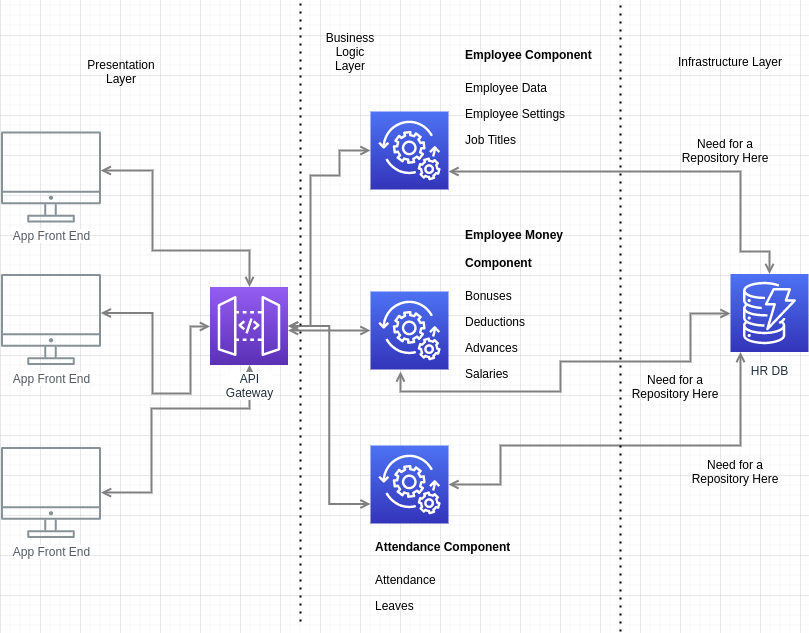

The diagram above was exported from draw.io. Its source (the exported page's mxGraphModel, read from the mxfile embedded in the PNG):
<mxGraphModel dx="868" dy="494" grid="1" gridSize="10" guides="1" tooltips="1" connect="1" arrows="1" fold="1" page="1" pageScale="1" pageWidth="1169" pageHeight="827" math="0" shadow="0">
  <root>
    <mxCell id="0" />
    <mxCell id="1" parent="0" />
    <mxCell id="UEzPUAAOIrF-is8g5C7q-128" style="edgeStyle=orthogonalEdgeStyle;rounded=0;orthogonalLoop=1;jettySize=auto;html=1;startArrow=open;startFill=0;endArrow=open;endFill=0;strokeWidth=2;strokeColor=#808080;" parent="1" source="UEzPUAAOIrF-is8g5C7q-109" target="UEzPUAAOIrF-is8g5C7q-114" edge="1">
      <mxGeometry relative="1" as="geometry">
        <Array as="points">
          <mxPoint x="311" y="497" />
          <mxPoint x="311" y="413" />
          <mxPoint x="409" y="413" />
        </Array>
      </mxGeometry>
    </mxCell>
    <mxCell id="UEzPUAAOIrF-is8g5C7q-127" style="edgeStyle=orthogonalEdgeStyle;rounded=0;orthogonalLoop=1;jettySize=auto;html=1;startArrow=open;startFill=0;endArrow=open;endFill=0;strokeWidth=2;strokeColor=#808080;" parent="1" target="UEzPUAAOIrF-is8g5C7q-114" edge="1">
      <mxGeometry relative="1" as="geometry">
        <Array as="points">
          <mxPoint x="312" y="318" />
          <mxPoint x="312" y="398" />
          <mxPoint x="350" y="398" />
          <mxPoint x="350" y="331" />
        </Array>
        <mxPoint x="260.28492941277955" y="317.5" as="sourcePoint" />
      </mxGeometry>
    </mxCell>
    <mxCell id="UEzPUAAOIrF-is8g5C7q-137" value="" style="edgeStyle=orthogonalEdgeStyle;rounded=0;orthogonalLoop=1;jettySize=auto;html=1;startArrow=none;startFill=0;endArrow=open;endFill=0;strokeWidth=2;strokeColor=#808080;" parent="1" edge="1">
      <mxGeometry relative="1" as="geometry">
        <mxPoint x="878.5000000000002" y="162.5" as="sourcePoint" />
      </mxGeometry>
    </mxCell>
    <mxCell id="UEzPUAAOIrF-is8g5C7q-109" value="App Front End" style="outlineConnect=0;gradientColor=none;fontColor=#545B64;strokeColor=none;fillColor=#879196;dashed=0;verticalLabelPosition=bottom;verticalAlign=top;align=center;html=1;fontSize=12;fontStyle=0;aspect=fixed;shape=mxgraph.aws4.illustration_desktop;pointerEvents=1;labelBackgroundColor=#ffffff;" parent="1" vertex="1">
      <mxGeometry x="160.5" y="451.5" width="100" height="91" as="geometry" />
    </mxCell>
    <mxCell id="UEzPUAAOIrF-is8g5C7q-114" value="API&lt;br&gt;Gateway" style="outlineConnect=0;fontColor=#232F3E;gradientColor=#945DF2;gradientDirection=north;fillColor=#5A30B5;strokeColor=#ffffff;dashed=0;verticalLabelPosition=bottom;verticalAlign=top;align=center;html=1;fontSize=12;fontStyle=0;aspect=fixed;shape=mxgraph.aws4.resourceIcon;resIcon=mxgraph.aws4.api_gateway;labelBackgroundColor=#ffffff;" parent="1" vertex="1">
      <mxGeometry x="369.5" y="291.5" width="78" height="78" as="geometry" />
    </mxCell>
    <mxCell id="UEzPUAAOIrF-is8g5C7q-119" value="HR DB" style="outlineConnect=0;fontColor=#232F3E;gradientColor=#4D72F3;gradientDirection=north;fillColor=#3334B9;strokeColor=#ffffff;dashed=0;verticalLabelPosition=bottom;verticalAlign=top;align=center;html=1;fontSize=12;fontStyle=0;aspect=fixed;shape=mxgraph.aws4.resourceIcon;resIcon=mxgraph.aws4.dynamodb;labelBackgroundColor=#ffffff;spacingTop=5;" parent="1" vertex="1">
      <mxGeometry x="890.0000000000002" y="278.5" width="78" height="78" as="geometry" />
    </mxCell>
    <mxCell id="U5OyLlOvFsqK-Et9qGxY-1" value="App Front End" style="outlineConnect=0;gradientColor=none;fontColor=#545B64;strokeColor=none;fillColor=#879196;dashed=0;verticalLabelPosition=bottom;verticalAlign=top;align=center;html=1;fontSize=12;fontStyle=0;aspect=fixed;shape=mxgraph.aws4.illustration_desktop;pointerEvents=1;labelBackgroundColor=#ffffff;" parent="1" vertex="1">
      <mxGeometry x="160.5" y="278.5" width="100" height="91" as="geometry" />
    </mxCell>
    <mxCell id="U5OyLlOvFsqK-Et9qGxY-2" style="edgeStyle=orthogonalEdgeStyle;rounded=0;orthogonalLoop=1;jettySize=auto;html=1;startArrow=open;startFill=0;endArrow=open;endFill=0;strokeWidth=2;strokeColor=#808080;" parent="1" target="UEzPUAAOIrF-is8g5C7q-114" edge="1">
      <mxGeometry relative="1" as="geometry">
        <Array as="points">
          <mxPoint x="312" y="175" />
          <mxPoint x="312" y="255" />
          <mxPoint x="409" y="255" />
        </Array>
        <mxPoint x="260.28492941277955" y="175" as="sourcePoint" />
        <mxPoint x="369.5" y="255" as="targetPoint" />
      </mxGeometry>
    </mxCell>
    <mxCell id="U5OyLlOvFsqK-Et9qGxY-3" value="App Front End" style="outlineConnect=0;gradientColor=none;fontColor=#545B64;strokeColor=none;fillColor=#879196;dashed=0;verticalLabelPosition=bottom;verticalAlign=top;align=center;html=1;fontSize=12;fontStyle=0;aspect=fixed;shape=mxgraph.aws4.illustration_desktop;pointerEvents=1;labelBackgroundColor=#ffffff;" parent="1" vertex="1">
      <mxGeometry x="160.5" y="136" width="100" height="91" as="geometry" />
    </mxCell>
    <mxCell id="U5OyLlOvFsqK-Et9qGxY-4" value="" style="points=[[0,0,0],[0.25,0,0],[0.5,0,0],[0.75,0,0],[1,0,0],[0,1,0],[0.25,1,0],[0.5,1,0],[0.75,1,0],[1,1,0],[0,0.25,0],[0,0.5,0],[0,0.75,0],[1,0.25,0],[1,0.5,0],[1,0.75,0]];outlineConnect=0;fontColor=#232F3E;gradientColor=#4D72F3;gradientDirection=north;fillColor=#3334B9;strokeColor=#ffffff;dashed=0;verticalLabelPosition=bottom;verticalAlign=top;align=center;html=1;fontSize=12;fontStyle=0;aspect=fixed;shape=mxgraph.aws4.resourceIcon;resIcon=mxgraph.aws4.managed_services;" parent="1" vertex="1">
      <mxGeometry x="530" y="116" width="78" height="78" as="geometry" />
    </mxCell>
    <mxCell id="U5OyLlOvFsqK-Et9qGxY-6" value="&lt;h1&gt;&lt;span style=&quot;font-size: 12px ; text-align: center&quot;&gt;Employee Component&lt;/span&gt;&lt;br&gt;&lt;/h1&gt;&lt;p&gt;Employee Data&lt;/p&gt;&lt;p&gt;Employee Settings&lt;/p&gt;&lt;p&gt;Job Titles&lt;/p&gt;" style="text;html=1;strokeColor=none;fillColor=none;spacing=5;spacingTop=-20;whiteSpace=wrap;overflow=hidden;rounded=0;" parent="1" vertex="1">
      <mxGeometry x="620" y="36" width="190" height="120" as="geometry" />
    </mxCell>
    <mxCell id="U5OyLlOvFsqK-Et9qGxY-8" value="" style="points=[[0,0,0],[0.25,0,0],[0.5,0,0],[0.75,0,0],[1,0,0],[0,1,0],[0.25,1,0],[0.5,1,0],[0.75,1,0],[1,1,0],[0,0.25,0],[0,0.5,0],[0,0.75,0],[1,0.25,0],[1,0.5,0],[1,0.75,0]];outlineConnect=0;fontColor=#232F3E;gradientColor=#4D72F3;gradientDirection=north;fillColor=#3334B9;strokeColor=#ffffff;dashed=0;verticalLabelPosition=bottom;verticalAlign=top;align=center;html=1;fontSize=12;fontStyle=0;aspect=fixed;shape=mxgraph.aws4.resourceIcon;resIcon=mxgraph.aws4.managed_services;" parent="1" vertex="1">
      <mxGeometry x="530" y="296" width="78" height="78" as="geometry" />
    </mxCell>
    <mxCell id="U5OyLlOvFsqK-Et9qGxY-9" value="&lt;h1&gt;&lt;span style=&quot;font-size: 12px ; text-align: center&quot;&gt;Employee Money Component&lt;/span&gt;&lt;br&gt;&lt;/h1&gt;&lt;p&gt;Bonuses&lt;/p&gt;&lt;p&gt;&lt;span&gt;Deductions&lt;/span&gt;&lt;/p&gt;&lt;p&gt;&lt;span&gt;Advances&lt;/span&gt;&lt;br&gt;&lt;/p&gt;&lt;p&gt;&lt;span&gt;Salaries&lt;/span&gt;&lt;/p&gt;" style="text;html=1;strokeColor=none;fillColor=none;spacing=5;spacingTop=-20;whiteSpace=wrap;overflow=hidden;rounded=0;" parent="1" vertex="1">
      <mxGeometry x="620" y="216" width="170" height="170" as="geometry" />
    </mxCell>
    <mxCell id="U5OyLlOvFsqK-Et9qGxY-11" value="" style="points=[[0,0,0],[0.25,0,0],[0.5,0,0],[0.75,0,0],[1,0,0],[0,1,0],[0.25,1,0],[0.5,1,0],[0.75,1,0],[1,1,0],[0,0.25,0],[0,0.5,0],[0,0.75,0],[1,0.25,0],[1,0.5,0],[1,0.75,0]];outlineConnect=0;fontColor=#232F3E;gradientColor=#4D72F3;gradientDirection=north;fillColor=#3334B9;strokeColor=#ffffff;dashed=0;verticalLabelPosition=bottom;verticalAlign=top;align=center;html=1;fontSize=12;fontStyle=0;aspect=fixed;shape=mxgraph.aws4.resourceIcon;resIcon=mxgraph.aws4.managed_services;" parent="1" vertex="1">
      <mxGeometry x="530" y="450" width="78" height="78" as="geometry" />
    </mxCell>
    <mxCell id="U5OyLlOvFsqK-Et9qGxY-12" value="&lt;h1&gt;&lt;span style=&quot;font-size: 12px ; text-align: center&quot;&gt;Attendance Component&lt;/span&gt;&lt;br&gt;&lt;/h1&gt;&lt;p&gt;Attendance&lt;/p&gt;&lt;p&gt;Leaves&lt;/p&gt;" style="text;html=1;strokeColor=none;fillColor=none;spacing=5;spacingTop=-20;whiteSpace=wrap;overflow=hidden;rounded=0;" parent="1" vertex="1">
      <mxGeometry x="530" y="528" width="190" height="96" as="geometry" />
    </mxCell>
    <mxCell id="U5OyLlOvFsqK-Et9qGxY-14" style="edgeStyle=orthogonalEdgeStyle;rounded=0;orthogonalLoop=1;jettySize=auto;html=1;startArrow=open;startFill=0;endArrow=open;endFill=0;strokeWidth=2;strokeColor=#808080;" parent="1" source="U5OyLlOvFsqK-Et9qGxY-4" target="UEzPUAAOIrF-is8g5C7q-119" edge="1">
      <mxGeometry relative="1" as="geometry">
        <Array as="points">
          <mxPoint x="900" y="176" />
          <mxPoint x="900" y="256" />
          <mxPoint x="929" y="256" />
        </Array>
        <mxPoint x="670.0049294127796" y="176" as="sourcePoint" />
        <mxPoint x="818.72" y="292.5" as="targetPoint" />
      </mxGeometry>
    </mxCell>
    <mxCell id="U5OyLlOvFsqK-Et9qGxY-15" value="Need for a Repository Here" style="text;html=1;strokeColor=none;fillColor=none;align=center;verticalAlign=middle;whiteSpace=wrap;rounded=0;" parent="1" vertex="1">
      <mxGeometry x="830" y="130.5" width="110" height="49" as="geometry" />
    </mxCell>
    <mxCell id="U5OyLlOvFsqK-Et9qGxY-17" style="edgeStyle=orthogonalEdgeStyle;rounded=0;orthogonalLoop=1;jettySize=auto;html=1;startArrow=open;startFill=0;endArrow=open;endFill=0;strokeWidth=2;strokeColor=#808080;" parent="1" target="UEzPUAAOIrF-is8g5C7q-119" edge="1">
      <mxGeometry relative="1" as="geometry">
        <Array as="points">
          <mxPoint x="560" y="396" />
          <mxPoint x="720" y="396" />
          <mxPoint x="720" y="366" />
          <mxPoint x="850" y="366" />
          <mxPoint x="850" y="318" />
        </Array>
        <mxPoint x="560" y="376" as="sourcePoint" />
        <mxPoint x="990" y="386" as="targetPoint" />
      </mxGeometry>
    </mxCell>
    <mxCell id="U5OyLlOvFsqK-Et9qGxY-18" value="Need for a Repository Here" style="text;html=1;strokeColor=none;fillColor=none;align=center;verticalAlign=middle;whiteSpace=wrap;rounded=0;" parent="1" vertex="1">
      <mxGeometry x="780" y="366" width="110" height="49" as="geometry" />
    </mxCell>
    <mxCell id="U5OyLlOvFsqK-Et9qGxY-19" style="edgeStyle=orthogonalEdgeStyle;rounded=0;orthogonalLoop=1;jettySize=auto;html=1;startArrow=open;startFill=0;endArrow=open;endFill=0;strokeWidth=2;strokeColor=#808080;exitX=1;exitY=0.5;exitDx=0;exitDy=0;exitPerimeter=0;" parent="1" source="U5OyLlOvFsqK-Et9qGxY-11" target="UEzPUAAOIrF-is8g5C7q-119" edge="1">
      <mxGeometry relative="1" as="geometry">
        <Array as="points">
          <mxPoint x="660" y="489" />
          <mxPoint x="660" y="450" />
          <mxPoint x="900" y="450" />
        </Array>
        <mxPoint x="730" y="484" as="sourcePoint" />
        <mxPoint x="1060.0000000000002" y="426" as="targetPoint" />
      </mxGeometry>
    </mxCell>
    <mxCell id="U5OyLlOvFsqK-Et9qGxY-20" value="Need for a Repository Here" style="text;html=1;strokeColor=none;fillColor=none;align=center;verticalAlign=middle;whiteSpace=wrap;rounded=0;" parent="1" vertex="1">
      <mxGeometry x="840" y="451.5" width="110" height="49" as="geometry" />
    </mxCell>
    <mxCell id="U5OyLlOvFsqK-Et9qGxY-21" style="edgeStyle=orthogonalEdgeStyle;rounded=0;orthogonalLoop=1;jettySize=auto;html=1;startArrow=open;startFill=0;endArrow=open;endFill=0;strokeWidth=2;strokeColor=#808080;" parent="1" source="UEzPUAAOIrF-is8g5C7q-114" target="U5OyLlOvFsqK-Et9qGxY-4" edge="1">
      <mxGeometry relative="1" as="geometry">
        <Array as="points">
          <mxPoint x="470" y="331" />
          <mxPoint x="470" y="180" />
          <mxPoint x="499" y="180" />
          <mxPoint x="499" y="155" />
        </Array>
        <mxPoint x="350.0049294127796" y="99.5" as="sourcePoint" />
        <mxPoint x="498.72" y="216" as="targetPoint" />
      </mxGeometry>
    </mxCell>
    <mxCell id="U5OyLlOvFsqK-Et9qGxY-22" style="edgeStyle=orthogonalEdgeStyle;rounded=0;orthogonalLoop=1;jettySize=auto;html=1;startArrow=open;startFill=0;endArrow=open;endFill=0;strokeWidth=2;strokeColor=#808080;" parent="1" source="UEzPUAAOIrF-is8g5C7q-114" target="U5OyLlOvFsqK-Et9qGxY-8" edge="1">
      <mxGeometry relative="1" as="geometry">
        <Array as="points">
          <mxPoint x="470" y="335" />
          <mxPoint x="470" y="335" />
        </Array>
        <mxPoint x="402" y="415" as="sourcePoint" />
        <mxPoint x="530" y="278.5" as="targetPoint" />
      </mxGeometry>
    </mxCell>
    <mxCell id="U5OyLlOvFsqK-Et9qGxY-23" style="edgeStyle=orthogonalEdgeStyle;rounded=0;orthogonalLoop=1;jettySize=auto;html=1;startArrow=open;startFill=0;endArrow=open;endFill=0;strokeWidth=2;strokeColor=#808080;entryX=0;entryY=0.75;entryDx=0;entryDy=0;entryPerimeter=0;" parent="1" source="UEzPUAAOIrF-is8g5C7q-114" target="U5OyLlOvFsqK-Et9qGxY-11" edge="1">
      <mxGeometry relative="1" as="geometry">
        <Array as="points" />
        <mxPoint x="457.5" y="345" as="sourcePoint" />
        <mxPoint x="540" y="345" as="targetPoint" />
      </mxGeometry>
    </mxCell>
    <mxCell id="U5OyLlOvFsqK-Et9qGxY-24" value="" style="endArrow=none;dashed=1;html=1;dashPattern=1 3;strokeWidth=2;" parent="1" edge="1">
      <mxGeometry width="50" height="50" relative="1" as="geometry">
        <mxPoint x="460" y="626" as="sourcePoint" />
        <mxPoint x="460" y="6" as="targetPoint" />
      </mxGeometry>
    </mxCell>
    <mxCell id="U5OyLlOvFsqK-Et9qGxY-25" value="Presentation Layer" style="text;html=1;strokeColor=none;fillColor=none;align=center;verticalAlign=middle;whiteSpace=wrap;rounded=0;" parent="1" vertex="1">
      <mxGeometry x="261" y="66" width="40" height="20" as="geometry" />
    </mxCell>
    <mxCell id="U5OyLlOvFsqK-Et9qGxY-26" value="Business Logic Layer" style="text;html=1;strokeColor=none;fillColor=none;align=center;verticalAlign=middle;whiteSpace=wrap;rounded=0;" parent="1" vertex="1">
      <mxGeometry x="490" y="46" width="40" height="20" as="geometry" />
    </mxCell>
    <mxCell id="U5OyLlOvFsqK-Et9qGxY-27" value="" style="endArrow=none;dashed=1;html=1;dashPattern=1 3;strokeWidth=2;" parent="1" edge="1">
      <mxGeometry width="50" height="50" relative="1" as="geometry">
        <mxPoint x="780" y="636" as="sourcePoint" />
        <mxPoint x="780" y="6" as="targetPoint" />
      </mxGeometry>
    </mxCell>
    <mxCell id="U5OyLlOvFsqK-Et9qGxY-28" value="Infrastructure Layer" style="text;html=1;strokeColor=none;fillColor=none;align=center;verticalAlign=middle;whiteSpace=wrap;rounded=0;" parent="1" vertex="1">
      <mxGeometry x="830" y="56" width="120" height="20" as="geometry" />
    </mxCell>
  </root>
</mxGraphModel>